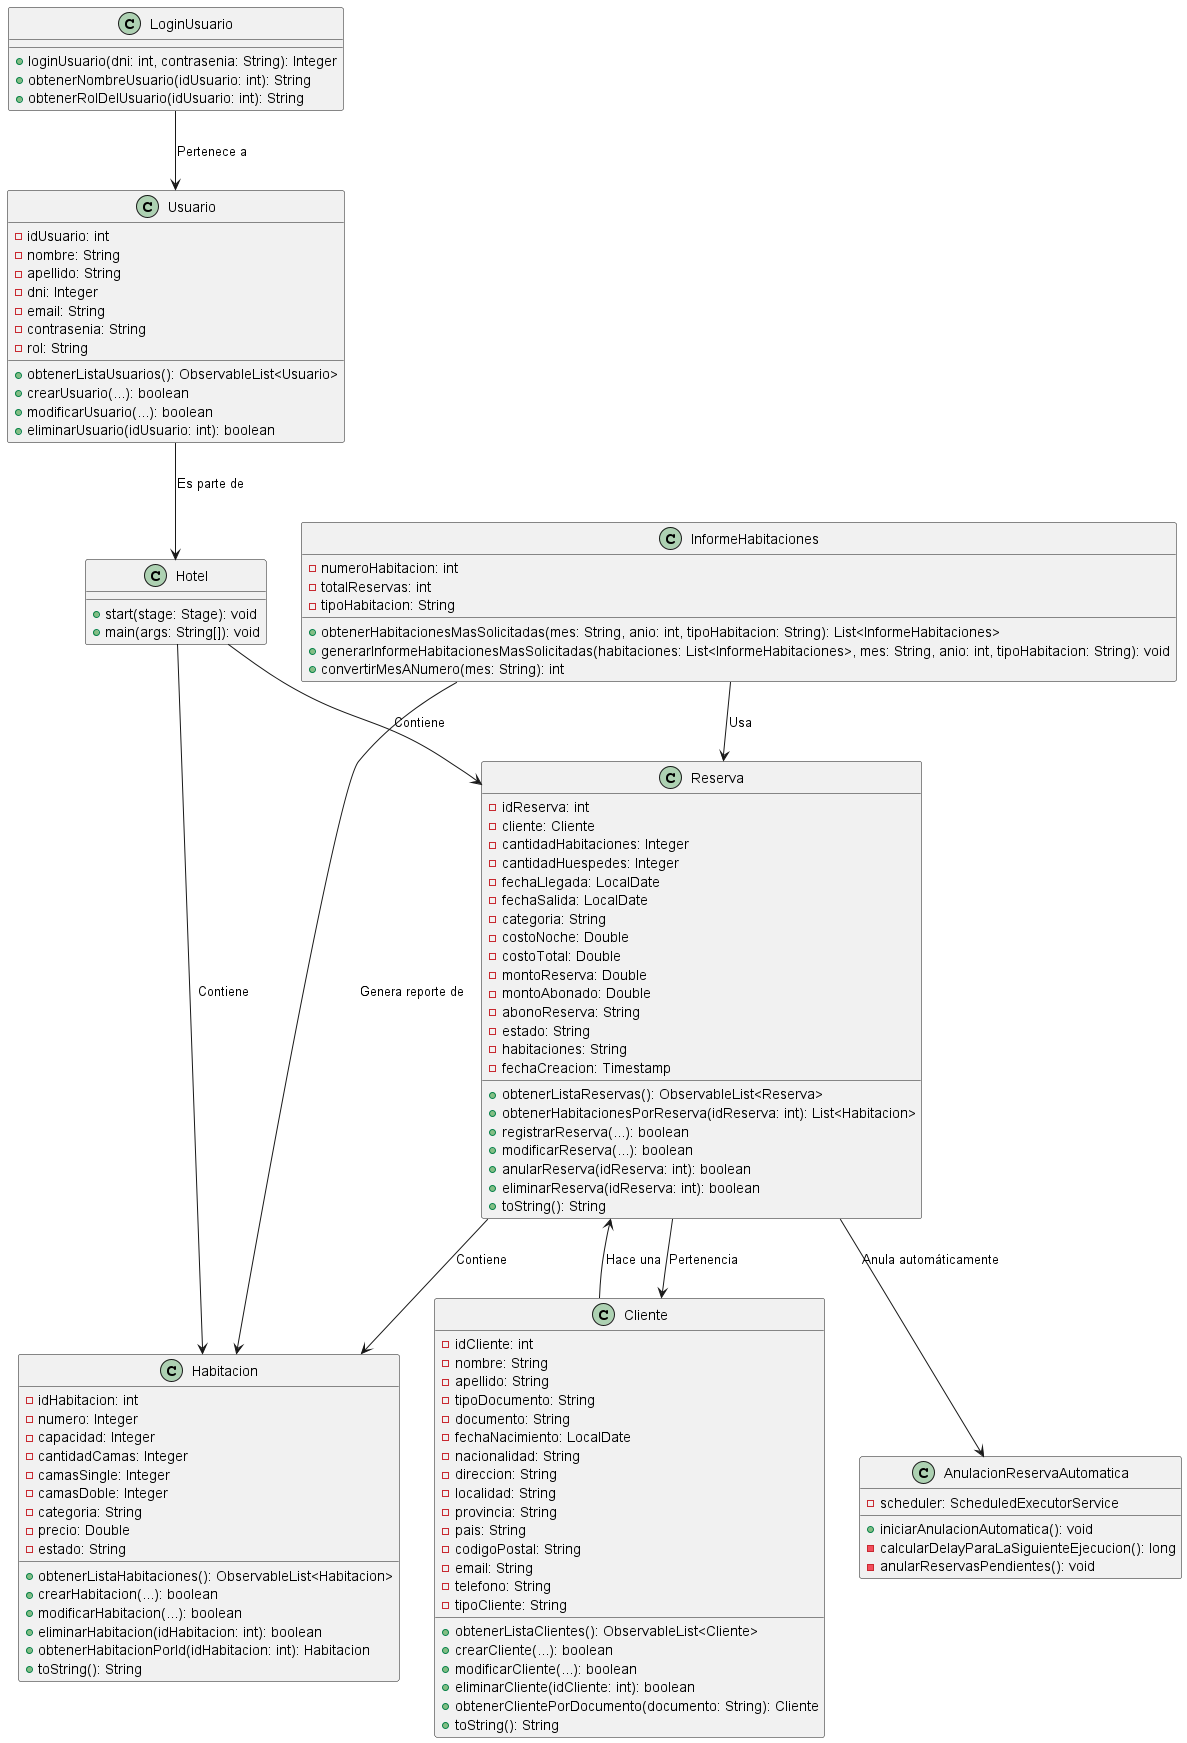

The diagram above was rendered by PlantUML. Its source (embedded in the PNG):
@startuml

' Definición de clases
class LoginUsuario {
    +loginUsuario(dni: int, contrasenia: String): Integer
    +obtenerNombreUsuario(idUsuario: int): String
    +obtenerRolDelUsuario(idUsuario: int): String
}

class Usuario {
    -idUsuario: int
    -nombre: String
    -apellido: String
    -dni: Integer
    -email: String
    -contrasenia: String
    -rol: String
    +obtenerListaUsuarios(): ObservableList<Usuario>
    +crearUsuario(...): boolean
    +modificarUsuario(...): boolean
    +eliminarUsuario(idUsuario: int): boolean
}

class Cliente {
    -idCliente: int
    -nombre: String
    -apellido: String
    -tipoDocumento: String
    -documento: String
    -fechaNacimiento: LocalDate
    -nacionalidad: String
    -direccion: String
    -localidad: String
    -provincia: String
    -pais: String
    -codigoPostal: String
    -email: String
    -telefono: String
    -tipoCliente: String
    +obtenerListaClientes(): ObservableList<Cliente>
    +crearCliente(...): boolean
    +modificarCliente(...): boolean
    +eliminarCliente(idCliente: int): boolean
    +obtenerClientePorDocumento(documento: String): Cliente
    +toString(): String
}

class Habitacion {
    -idHabitacion: int
    -numero: Integer
    -capacidad: Integer
    -cantidadCamas: Integer
    -camasSingle: Integer
    -camasDoble: Integer
    -categoria: String
    -precio: Double
    -estado: String
    +obtenerListaHabitaciones(): ObservableList<Habitacion>
    +crearHabitacion(...): boolean
    +modificarHabitacion(...): boolean
    +eliminarHabitacion(idHabitacion: int): boolean
    +obtenerHabitacionPorId(idHabitacion: int): Habitacion
    +toString(): String
}

class Reserva {
    -idReserva: int
    -cliente: Cliente
    -cantidadHabitaciones: Integer
    -cantidadHuespedes: Integer
    -fechaLlegada: LocalDate
    -fechaSalida: LocalDate
    -categoria: String
    -costoNoche: Double
    -costoTotal: Double
    -montoReserva: Double
    -montoAbonado: Double
    -abonoReserva: String
    -estado: String
    -habitaciones: String
    -fechaCreacion: Timestamp
    +obtenerListaReservas(): ObservableList<Reserva>
    +obtenerHabitacionesPorReserva(idReserva: int): List<Habitacion>
    +registrarReserva(...): boolean
    +modificarReserva(...): boolean
    +anularReserva(idReserva: int): boolean
    +eliminarReserva(idReserva: int): boolean
    +toString(): String
}

class InformeHabitaciones {
    -numeroHabitacion: int
    -totalReservas: int
    -tipoHabitacion: String
    +obtenerHabitacionesMasSolicitadas(mes: String, anio: int, tipoHabitacion: String): List<InformeHabitaciones>
    +generarInformeHabitacionesMasSolicitadas(habitaciones: List<InformeHabitaciones>, mes: String, anio: int, tipoHabitacion: String): void
    +convertirMesANumero(mes: String): int
}

class AnulacionReservaAutomatica {
    -scheduler: ScheduledExecutorService
    +iniciarAnulacionAutomatica(): void
    -calcularDelayParaLaSiguienteEjecucion(): long
    -anularReservasPendientes(): void
}

class Hotel {
    +start(stage: Stage): void
    +main(args: String[]): void
}

' Relación entre clases
LoginUsuario --> Usuario: "Pertenece a"
Usuario --> Hotel: "Es parte de"
Cliente --> Reserva: "Hace una"
Reserva --> Habitacion: "Contiene"
Reserva --> Cliente: "Pertenencia"
InformeHabitaciones --> Habitacion: "Genera reporte de"
InformeHabitaciones --> Reserva: "Usa"
Reserva --> AnulacionReservaAutomatica: "Anula automáticamente"
Hotel --> Reserva: "Contiene"
Hotel --> Habitacion: "Contiene"

@enduml